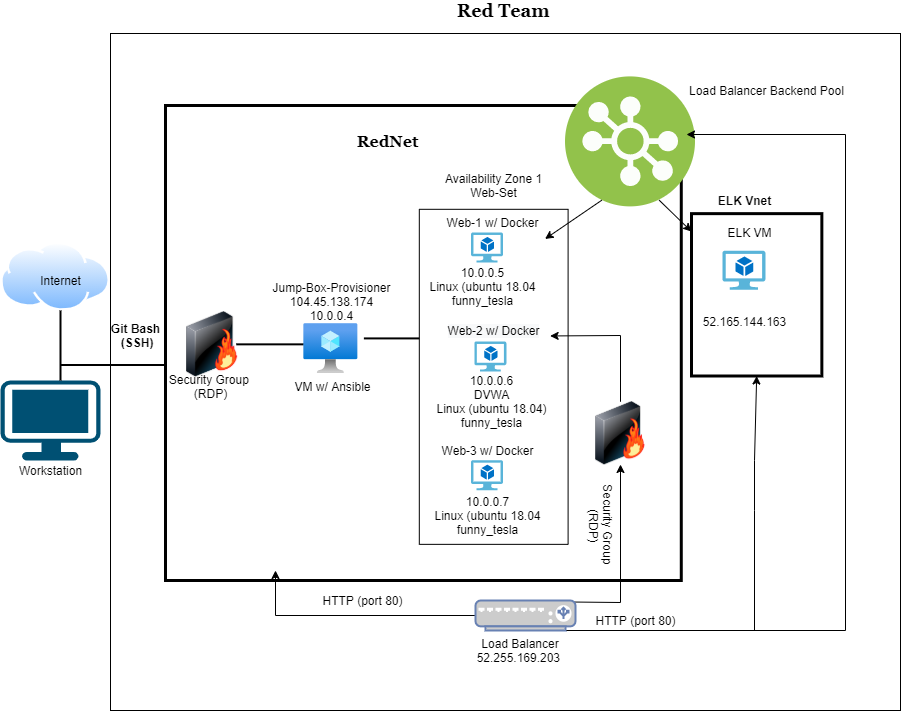

The diagram above was exported from draw.io. Its source (the exported page's mxGraphModel, read from the mxfile embedded in the PNG):
<mxGraphModel dx="1422" dy="882" grid="1" gridSize="10" guides="1" tooltips="1" connect="1" arrows="1" fold="1" page="1" pageScale="1" pageWidth="1100" pageHeight="850" math="0" shadow="0">
  <root>
    <mxCell id="0" />
    <mxCell id="1" parent="0" />
    <mxCell id="RHL8xotR5m9iBzi2wRrj-15" value="&lt;br&gt;&lt;br&gt;" style="rounded=0;whiteSpace=wrap;html=1;rotation=90;align=center;" parent="1" vertex="1">
      <mxGeometry x="573.75" y="459.5" width="322.5" height="130.5" as="geometry" />
    </mxCell>
    <mxCell id="RHL8xotR5m9iBzi2wRrj-13" value="" style="rounded=0;whieSpace=wrap;html=0;align=center;" parent="1" vertex="1">
      <mxGeometry x="620" y="400.5" width="230" height="309" as="geometry" />
    </mxCell>
    <mxCell id="vaEwSNrxqwhIKN31pdAD-1" value="" style="whiteSpace=wrap;html=1;strokeWidth=1;" parent="1" vertex="1">
      <mxGeometry x="135" y="123" width="790" height="677" as="geometry" />
    </mxCell>
    <mxCell id="vaEwSNrxqwhIKN31pdAD-2" value="" style="whiteSpace=wrap;html=1;container=1;strokeWidth=3;" parent="1" vertex="1">
      <mxGeometry x="190" y="195" width="515.78" height="475" as="geometry">
        <mxRectangle x="220" y="360" width="50" height="40" as="alternateBounds" />
      </mxGeometry>
    </mxCell>
    <mxCell id="uYRISeyX8pGHDzVOnqr0-9" value="" style="image;html=1;image=img/lib/clip_art/networking/Firewall-page1_128x128.png" parent="vaEwSNrxqwhIKN31pdAD-2" vertex="1">
      <mxGeometry x="10.393246510838669" y="206.26632653061222" width="72.74233232935984" height="65.1719387755102" as="geometry" />
    </mxCell>
    <mxCell id="RHL8xotR5m9iBzi2wRrj-19" value="" style="line;strokeWidth=2;html=1;align=center;" parent="vaEwSNrxqwhIKN31pdAD-2" vertex="1">
      <mxGeometry x="70.73103086744241" y="235.4061224489796" width="67.60834513259927" height="6.882653061224489" as="geometry" />
    </mxCell>
    <mxCell id="uYRISeyX8pGHDzVOnqr0-21" value="Jump-Box-Provisioner&lt;br&gt;104.45.138.174&lt;br&gt;10.0.0.4" style="text;html=1;resizable=0;autosize=1;align=center;verticalAlign=middle;points=[];fillColor=none;strokeColor=none;rounded=0;" parent="vaEwSNrxqwhIKN31pdAD-2" vertex="1">
      <mxGeometry x="100.80383762985686" y="170.7503085050445" width="130" height="50" as="geometry" />
    </mxCell>
    <mxCell id="uYRISeyX8pGHDzVOnqr0-10" value="" style="aspect=fixed;html=1;points=[];align=center;image;fontSize=12;image=img/lib/azure2/compute/Virtual_Machine.svg;" parent="vaEwSNrxqwhIKN31pdAD-2" vertex="1">
      <mxGeometry x="138.34450430577354" y="218.11224489795916" width="53.557409050576744" height="49.681543921916585" as="geometry" />
    </mxCell>
    <mxCell id="uYRISeyX8pGHDzVOnqr0-23" value="VM w/ Ansible" style="text;html=1;resizable=0;autosize=1;align=center;verticalAlign=middle;points=[];fillColor=none;strokeColor=none;rounded=0;" parent="vaEwSNrxqwhIKN31pdAD-2" vertex="1">
      <mxGeometry x="121.59275495235508" y="271.4296953564034" width="90" height="20" as="geometry" />
    </mxCell>
    <mxCell id="RHL8xotR5m9iBzi2wRrj-21" value="" style="line;strokeWidth=2;html=1;align=center;" parent="vaEwSNrxqwhIKN31pdAD-2" vertex="1">
      <mxGeometry x="198.38233974773306" y="229.46377551020407" width="93.34112141845321" height="6.882653061224489" as="geometry" />
    </mxCell>
    <mxCell id="uYRISeyX8pGHDzVOnqr0-12" value="&lt;br&gt;&lt;br&gt;" style="rounded=0;whiteSpace=wrap;html=1;rotation=90;align=center;" parent="vaEwSNrxqwhIKN31pdAD-2" vertex="1">
      <mxGeometry x="160.68" y="196.93" width="335.04" height="148.79" as="geometry" />
    </mxCell>
    <mxCell id="uYRISeyX8pGHDzVOnqr0-18" value="Web-1 w/ Docker" style="text;html=1;resizable=0;autosize=1;align=center;verticalAlign=middle;points=[];fillColor=none;strokeColor=none;rounded=0;" parent="vaEwSNrxqwhIKN31pdAD-2" vertex="1">
      <mxGeometry x="272.20565092729623" y="107.48040191922178" width="110" height="20" as="geometry" />
    </mxCell>
    <mxCell id="uYRISeyX8pGHDzVOnqr0-17" value="" style="aspect=fixed;html=1;points=[];align=center;image;fontSize=12;image=img/lib/mscae/Virtual_Machine_2.svg;" parent="vaEwSNrxqwhIKN31pdAD-2" vertex="1">
      <mxGeometry x="306.0268670854563" y="127.48204508856682" width="32.37743620730628" height="29.787241310721786" as="geometry" />
    </mxCell>
    <mxCell id="uYRISeyX8pGHDzVOnqr0-24" value="10.0.0.5&lt;br&gt;Linux (ubuntu 18.04&lt;br&gt;funny_tesla" style="text;html=1;resizable=0;autosize=1;align=center;verticalAlign=middle;points=[];fillColor=none;strokeColor=none;rounded=0;" parent="vaEwSNrxqwhIKN31pdAD-2" vertex="1">
      <mxGeometry x="257.2099553073021" y="156.2678341384863" width="120" height="50" as="geometry" />
    </mxCell>
    <mxCell id="uYRISeyX8pGHDzVOnqr0-20" value="&lt;span style=&quot;color: rgb(0 , 0 , 0) ; font-family: &amp;#34;helvetica&amp;#34; ; font-size: 12px ; font-style: normal ; font-weight: 400 ; letter-spacing: normal ; text-align: center ; text-indent: 0px ; text-transform: none ; word-spacing: 0px ; background-color: rgb(248 , 249 , 250) ; display: inline ; float: none&quot;&gt;Web-2 w/ Docker&lt;/span&gt;" style="text;html=1;resizable=0;autosize=1;align=center;verticalAlign=middle;points=[];fillColor=none;strokeColor=none;rounded=0;" parent="vaEwSNrxqwhIKN31pdAD-2" vertex="1">
      <mxGeometry x="273.19837307200675" y="215.4102044924249" width="110" height="20" as="geometry" />
    </mxCell>
    <mxCell id="uYRISeyX8pGHDzVOnqr0-16" value="" style="aspect=fixed;html=1;points=[];align=center;image;fontSize=12;image=img/lib/mscae/Virtual_Machine_2.svg;" parent="vaEwSNrxqwhIKN31pdAD-2" vertex="1">
      <mxGeometry x="309.39500831741844" y="236.481004715896" width="32.37743620730628" height="29.787241310721786" as="geometry" />
    </mxCell>
    <mxCell id="uYRISeyX8pGHDzVOnqr0-25" value="10.0.0.6&lt;br&gt;DVWA&lt;br&gt;Linux (ubuntu 18.04)&lt;br&gt;funny_tesla" style="text;html=1;resizable=0;autosize=1;align=center;verticalAlign=middle;points=[];fillColor=none;strokeColor=none;rounded=0;" parent="vaEwSNrxqwhIKN31pdAD-2" vertex="1">
      <mxGeometry x="260.5840084232742" y="266.2713519175786" width="130" height="60" as="geometry" />
    </mxCell>
    <mxCell id="fS5CHuPNWaqj8dp2VK80-2" value="Web-3 w/ Docker" style="text;html=1;resizable=0;autosize=1;align=center;verticalAlign=middle;points=[];fillColor=none;strokeColor=none;rounded=0;" parent="vaEwSNrxqwhIKN31pdAD-2" vertex="1">
      <mxGeometry x="267.2087308177017" y="335.206586726478" width="110" height="20" as="geometry" />
    </mxCell>
    <mxCell id="fS5CHuPNWaqj8dp2VK80-1" value="" style="aspect=fixed;html=1;points=[];align=center;image;fontSize=12;image=img/lib/mscae/Virtual_Machine_2.svg;" parent="vaEwSNrxqwhIKN31pdAD-2" vertex="1">
      <mxGeometry x="306.02064819921094" y="355.2067391304347" width="32.38260869565217" height="29.790760869565215" as="geometry" />
    </mxCell>
    <mxCell id="vaEwSNrxqwhIKN31pdAD-6" value="&lt;b&gt;&lt;font style=&quot;font-size: 16px&quot; face=&quot;Georgia&quot;&gt;RedNet&lt;/font&gt;&lt;/b&gt;" style="text;html=1;resizable=0;autosize=1;align=center;verticalAlign=middle;points=[];fillColor=none;strokeColor=none;rounded=0;" parent="vaEwSNrxqwhIKN31pdAD-2" vertex="1">
      <mxGeometry x="182.2115819168095" y="26.388888888888882" width="80" height="20" as="geometry" />
    </mxCell>
    <mxCell id="uYRISeyX8pGHDzVOnqr0-26" value="Availability Zone 1&lt;br&gt;Web-Set" style="text;html=1;resizable=0;autosize=1;align=center;verticalAlign=middle;points=[];fillColor=none;strokeColor=none;rounded=0;" parent="vaEwSNrxqwhIKN31pdAD-2" vertex="1">
      <mxGeometry x="273.19887114305243" y="65.00459183673469" width="110" height="30" as="geometry" />
    </mxCell>
    <mxCell id="uYRISeyX8pGHDzVOnqr0-28" value="Security Group &lt;br&gt;(RDP)" style="text;html=1;resizable=0;autosize=1;align=center;verticalAlign=middle;points=[];fillColor=none;strokeColor=none;rounded=0;" parent="vaEwSNrxqwhIKN31pdAD-2" vertex="1">
      <mxGeometry x="-5.196623255419334" y="266.2752218278615" width="100" height="30" as="geometry" />
    </mxCell>
    <mxCell id="RHL8xotR5m9iBzi2wRrj-48" value="Security Group &lt;br&gt;(RDP)" style="text;html=1;resizable=0;autosize=1;align=center;verticalAlign=middle;points=[];fillColor=none;strokeColor=none;rounded=0;rotation=90;" parent="vaEwSNrxqwhIKN31pdAD-2" vertex="1">
      <mxGeometry x="385.78173164213285" y="405.00206965394847" width="100" height="30" as="geometry" />
    </mxCell>
    <mxCell id="RHL8xotR5m9iBzi2wRrj-56" value="10.0.0.7&lt;br&gt;Linux (ubuntu 18.04&lt;br&gt;funny_tesla" style="text;html=1;resizable=0;autosize=1;align=center;verticalAlign=middle;points=[];fillColor=none;strokeColor=none;rounded=0;" parent="vaEwSNrxqwhIKN31pdAD-2" vertex="1">
      <mxGeometry x="262.2075444983258" y="384.99902979066024" width="120" height="50" as="geometry" />
    </mxCell>
    <mxCell id="RHL8xotR5m9iBzi2wRrj-32" value="" style="image;html=1;image=img/lib/clip_art/networking/Firewall-page1_128x128.png" parent="vaEwSNrxqwhIKN31pdAD-2" vertex="1">
      <mxGeometry x="420.01" y="296.27265306122445" width="69.99" height="63.11387755102041" as="geometry" />
    </mxCell>
    <mxCell id="RHL8xotR5m9iBzi2wRrj-26" value="" style="aspect=fixed;perimeter=ellipsePerimeter;html=1;align=center;shadow=0;dashed=0;fontColor=#4277BB;labelBackgroundColor=#ffffff;fontSize=12;spacingTop=3;image;image=img/lib/ibm/vpc/LoadBalancerPool.svg;" parent="vaEwSNrxqwhIKN31pdAD-2" vertex="1">
      <mxGeometry x="400" y="-28.61" width="130" height="130" as="geometry" />
    </mxCell>
    <mxCell id="RHL8xotR5m9iBzi2wRrj-51" style="edgeStyle=none;rounded=0;orthogonalLoop=1;jettySize=auto;html=1;exitX=0.25;exitY=1;exitDx=0;exitDy=0;entryX=0.976;entryY=1.299;entryDx=0;entryDy=0;entryPerimeter=0;" parent="vaEwSNrxqwhIKN31pdAD-2" source="RHL8xotR5m9iBzi2wRrj-26" target="uYRISeyX8pGHDzVOnqr0-18" edge="1">
      <mxGeometry relative="1" as="geometry" />
    </mxCell>
    <mxCell id="vaEwSNrxqwhIKN31pdAD-3" value="&lt;font style=&quot;font-size: 18px&quot; face=&quot;Georgia&quot;&gt;&lt;b&gt;Red Team&amp;nbsp;&lt;/b&gt;&lt;/font&gt;" style="text;html=1;resizable=0;autosize=1;align=center;verticalAlign=middle;points=[];fillColor=none;strokeColor=none;rounded=0;" parent="1" vertex="1">
      <mxGeometry x="475" y="90" width="110" height="20" as="geometry" />
    </mxCell>
    <mxCell id="uYRISeyX8pGHDzVOnqr0-1" value="" style="points=[[0.03,0.03,0],[0.5,0,0],[0.97,0.03,0],[1,0.4,0],[0.97,0.745,0],[0.5,1,0],[0.03,0.745,0],[0,0.4,0]];verticalLabelPosition=bottom;html=1;verticalAlign=top;aspect=fixed;align=center;pointerEvents=1;shape=mxgraph.cisco19.workstation;fillColor=#005073;strokeColor=none;" parent="1" vertex="1">
      <mxGeometry x="25" y="470" width="100" height="80" as="geometry" />
    </mxCell>
    <mxCell id="uYRISeyX8pGHDzVOnqr0-3" value="" style="aspect=fixed;perimeter=ellipsePerimeter;html=1;align=center;shadow=0;dashed=0;spacingTop=3;image;image=img/lib/active_directory/internet_cloud.svg;" parent="1" vertex="1">
      <mxGeometry x="25" y="331.7" width="110" height="69.3" as="geometry" />
    </mxCell>
    <mxCell id="uYRISeyX8pGHDzVOnqr0-27" value="Git Bash&lt;br&gt;&amp;nbsp;(SSH)" style="text;html=1;resizable=0;autosize=1;align=center;verticalAlign=middle;points=[];fillColor=none;strokeColor=none;rounded=0;fontStyle=1" parent="1" vertex="1">
      <mxGeometry x="130" y="409.99999999999994" width="60" height="30" as="geometry" />
    </mxCell>
    <mxCell id="uYRISeyX8pGHDzVOnqr0-29" value="Internet" style="text;html=1;resizable=0;autosize=1;align=center;verticalAlign=middle;points=[];fillColor=none;strokeColor=none;rounded=0;" parent="1" vertex="1">
      <mxGeometry x="55" y="360" width="60" height="20" as="geometry" />
    </mxCell>
    <mxCell id="uYRISeyX8pGHDzVOnqr0-30" value="Workstation" style="text;html=1;resizable=0;autosize=1;align=center;verticalAlign=middle;points=[];fillColor=none;strokeColor=none;rounded=0;" parent="1" vertex="1">
      <mxGeometry x="35" y="550" width="80" height="20" as="geometry" />
    </mxCell>
    <mxCell id="RHL8xotR5m9iBzi2wRrj-20" value="" style="line;strokeWidth=2;direction=south;html=1;align=center;" parent="1" vertex="1">
      <mxGeometry x="80" y="400" width="10" height="70" as="geometry" />
    </mxCell>
    <mxCell id="RHL8xotR5m9iBzi2wRrj-2" value="" style="whiteSpace=wrap;html=1;align=center;rotation=90;strokeWidth=3;" parent="1" vertex="1">
      <mxGeometry x="699.9963636363638" y="319.1452055555557" width="162.36363636363637" height="130.35107962962962" as="geometry" />
    </mxCell>
    <mxCell id="RHL8xotR5m9iBzi2wRrj-14" value="ELK Vnet" style="text;html=1;resizable=0;autosize=1;align=center;verticalAlign=middle;points=[];fillColor=none;strokeColor=none;rounded=0;fontStyle=1" parent="1" vertex="1">
      <mxGeometry x="733.819090909091" y="280.00023240740734" width="70" height="20" as="geometry" />
    </mxCell>
    <mxCell id="RHL8xotR5m9iBzi2wRrj-5" value="ELK VM" style="text;html=1;resizable=0;autosize=1;align=center;verticalAlign=middle;points=[];fillColor=none;strokeColor=none;rounded=0;" parent="1" vertex="1">
      <mxGeometry x="743.819090909091" y="311.7026509259259" width="60" height="20" as="geometry" />
    </mxCell>
    <mxCell id="RHL8xotR5m9iBzi2wRrj-3" value="" style="aspect=fixed;html=1;points=[];align=center;image;fontSize=12;image=img/lib/mscae/Virtual_Machine_2.svg;" parent="1" vertex="1">
      <mxGeometry x="747.4545454545455" y="340.6933916666666" width="42.72666308405347" height="39.3085300373292" as="geometry" />
    </mxCell>
    <mxCell id="RHL8xotR5m9iBzi2wRrj-4" value="52.165.144.163" style="text;html=1;resizable=0;autosize=1;align=center;verticalAlign=middle;points=[];fillColor=none;strokeColor=none;rounded=0;" parent="1" vertex="1">
      <mxGeometry x="718.820909090909" y="401.0020953703704" width="100" height="20" as="geometry" />
    </mxCell>
    <mxCell id="RHL8xotR5m9iBzi2wRrj-52" style="edgeStyle=none;rounded=0;orthogonalLoop=1;jettySize=auto;html=1;exitX=0.75;exitY=1;exitDx=0;exitDy=0;" parent="1" source="RHL8xotR5m9iBzi2wRrj-26" target="RHL8xotR5m9iBzi2wRrj-2" edge="1">
      <mxGeometry relative="1" as="geometry" />
    </mxCell>
    <mxCell id="RHL8xotR5m9iBzi2wRrj-30" style="edgeStyle=none;rounded=0;orthogonalLoop=1;jettySize=auto;html=1;exitX=0.9;exitY=1;exitDx=0;exitDy=0;exitPerimeter=0;entryX=1;entryY=0.5;entryDx=0;entryDy=0;" parent="1" source="RHL8xotR5m9iBzi2wRrj-27" target="RHL8xotR5m9iBzi2wRrj-2" edge="1">
      <mxGeometry relative="1" as="geometry">
        <Array as="points">
          <mxPoint x="779" y="720" />
          <mxPoint x="779" y="600" />
          <mxPoint x="779" y="550" />
        </Array>
      </mxGeometry>
    </mxCell>
    <mxCell id="RHL8xotR5m9iBzi2wRrj-34" style="edgeStyle=none;rounded=0;orthogonalLoop=1;jettySize=auto;html=1;exitX=0;exitY=0.5;exitDx=0;exitDy=0;exitPerimeter=0;" parent="1" source="RHL8xotR5m9iBzi2wRrj-27" edge="1">
      <mxGeometry relative="1" as="geometry">
        <mxPoint x="300" y="660" as="targetPoint" />
        <Array as="points">
          <mxPoint x="300" y="705" />
        </Array>
      </mxGeometry>
    </mxCell>
    <mxCell id="RHL8xotR5m9iBzi2wRrj-44" style="edgeStyle=none;rounded=0;orthogonalLoop=1;jettySize=auto;html=1;entryX=1.025;entryY=0.361;entryDx=0;entryDy=0;entryPerimeter=0;" parent="1" source="RHL8xotR5m9iBzi2wRrj-32" edge="1">
      <mxGeometry relative="1" as="geometry">
        <mxPoint x="574.6400000000001" y="425.44585000000006" as="targetPoint" />
        <Array as="points">
          <mxPoint x="645" y="425" />
        </Array>
      </mxGeometry>
    </mxCell>
    <mxCell id="RHL8xotR5m9iBzi2wRrj-46" style="edgeStyle=none;rounded=0;orthogonalLoop=1;jettySize=auto;html=1;exitX=0.95;exitY=0.05;exitDx=0;exitDy=0;exitPerimeter=0;" parent="1" source="RHL8xotR5m9iBzi2wRrj-27" edge="1">
      <mxGeometry relative="1" as="geometry">
        <mxPoint x="645" y="554" as="targetPoint" />
        <Array as="points">
          <mxPoint x="645" y="692" />
        </Array>
      </mxGeometry>
    </mxCell>
    <mxCell id="RHL8xotR5m9iBzi2wRrj-54" style="edgeStyle=none;rounded=0;orthogonalLoop=1;jettySize=auto;html=1;exitX=0.5;exitY=1;exitDx=0;exitDy=0;exitPerimeter=0;" parent="1" source="RHL8xotR5m9iBzi2wRrj-27" edge="1">
      <mxGeometry relative="1" as="geometry">
        <mxPoint x="711" y="224" as="targetPoint" />
        <Array as="points">
          <mxPoint x="870" y="720" />
          <mxPoint x="870" y="224" />
        </Array>
      </mxGeometry>
    </mxCell>
    <mxCell id="RHL8xotR5m9iBzi2wRrj-27" value="" style="fontColor=#0066CC;verticalAlign=top;verticalLabelPosition=bottom;labelPosition=center;align=center;html=1;outlineConnect=0;fillColor=#CCCCCC;strokeColor=#6881B3;gradientColor=none;gradientDirection=north;strokeWidth=2;shape=mxgraph.networks.load_balancer;" parent="1" vertex="1">
      <mxGeometry x="500" y="690" width="100" height="30" as="geometry" />
    </mxCell>
    <mxCell id="RHL8xotR5m9iBzi2wRrj-31" value="Load Balancer&lt;br&gt;52.255.169.203&amp;nbsp;" style="text;html=1;strokeColor=none;fillColor=none;align=center;verticalAlign=middle;whiteSpace=wrap;rounded=0;" parent="1" vertex="1">
      <mxGeometry x="470" y="730" width="150" height="20" as="geometry" />
    </mxCell>
    <mxCell id="RHL8xotR5m9iBzi2wRrj-35" value="HTTP (port 80)" style="text;html=1;resizable=0;autosize=1;align=center;verticalAlign=middle;points=[];fillColor=none;strokeColor=none;rounded=0;" parent="1" vertex="1">
      <mxGeometry x="336.9892520976281" y="679.997037037037" width="100" height="20" as="geometry" />
    </mxCell>
    <mxCell id="RHL8xotR5m9iBzi2wRrj-47" value="HTTP (port 80)" style="text;html=1;resizable=0;autosize=1;align=center;verticalAlign=middle;points=[];fillColor=none;strokeColor=none;rounded=0;" parent="1" vertex="1">
      <mxGeometry x="609.9992520976281" y="699.997037037037" width="100" height="20" as="geometry" />
    </mxCell>
    <mxCell id="RHL8xotR5m9iBzi2wRrj-50" value="" style="line;strokeWidth=2;html=1;align=center;" parent="1" vertex="1">
      <mxGeometry x="85" y="449.5" width="105" height="10" as="geometry" />
    </mxCell>
    <mxCell id="RHL8xotR5m9iBzi2wRrj-53" value="Load Balancer Backend Pool" style="text;html=1;resizable=0;autosize=1;align=center;verticalAlign=middle;points=[];fillColor=none;strokeColor=none;rounded=0;" parent="1" vertex="1">
      <mxGeometry x="705.779252097628" y="169.99703703703693" width="170" height="20" as="geometry" />
    </mxCell>
  </root>
</mxGraphModel>